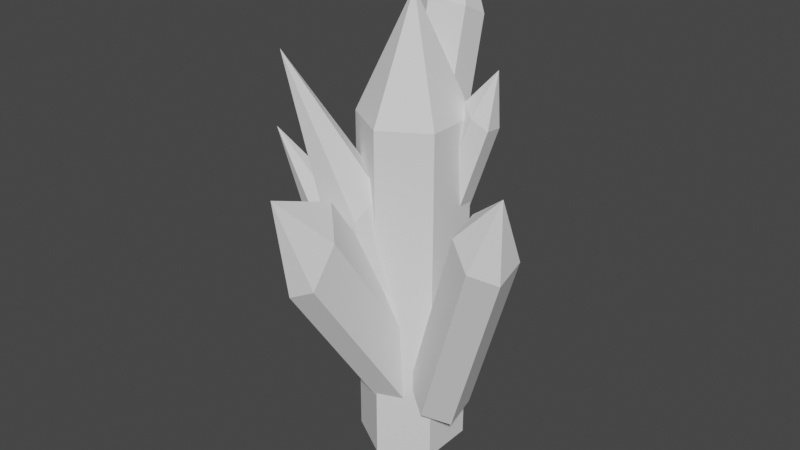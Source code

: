 # Source: Gemstone_3.blend  (saved by Blender 4.3.34; exported with 4.5.12 LTS)
import bpy
from mathutils import Matrix  # noqa: F401  (used for matrix-valued properties, if any)

bpy.ops.wm.read_factory_settings(use_empty=True)
scene = bpy.context.scene
scene.name = 'Scene'

# ---- collections
col_collection = bpy.data.collections.new('Collection'); scene.collection.children.link(col_collection)

# ---- world
world_world = bpy.data.worlds.new('World'); scene.world = world_world
world_world.use_nodes = True; world_world.node_tree.nodes.clear()
_N = world_world.node_tree.nodes; _L = world_world.node_tree.links
n0 = _N.new('ShaderNodeOutputWorld'); n0.name = 'World Output'; n0.location = (300, 300)
n1 = _N.new('ShaderNodeBackground'); n1.name = 'Background'; n1.location = (10, 300)
n1.inputs[0].default_value = (0.05088, 0.05088, 0.05088, 1.0)
_L.new(n1.outputs[0], n0.inputs[0])
n0.is_active_output = True
world_world.color = (0.05088, 0.05088, 0.05088)
world_world.use_sun_shadow = False
world_world.sun_shadow_jitter_overblur = 0.0

# ---- meshes
me_cylinder = bpy.data.meshes.new('Cylinder')
me_cylinder.from_pydata([(0.0, 0.04332, -0.08433), (0.0, 0.04332, 0.19), (0.03591, 0.02166, -0.08433), (0.03591, 0.02166, 0.19), (0.03591, -0.02166, -0.08433), (0.03591, -0.02166, 0.19), (0.0, -0.04332, -0.08433), (0.0, -0.04332, 0.19), (-0.03591, -0.02166, -0.08433), (-0.03591, -0.02166, 0.19), (-0.03591, 0.02166, -0.08433), (-0.03591, 0.02166, 0.19), (0.0, 0.0, 0.2814), (0.0187, -0.003169, -0.009427), (0.07477, -0.02829, 0.1443), (0.03609, 0.01172, -0.0185), (0.09216, -0.0134, 0.1352), (0.05436, 0.003029, -0.03607), (0.1104, -0.0221, 0.1176), (0.05524, -0.02055, -0.04457), (0.1113, -0.04568, 0.1091), (0.03785, -0.03544, -0.03549), (0.09392, -0.06057, 0.1182), (0.01958, -0.02675, -0.01792), (0.07565, -0.05187, 0.1358), (0.1096, -0.0444, 0.1721), (-0.01999, 0.002538, 0.04385), (-0.04054, -0.02129, 0.1244), (0.001506, 0.007081, 0.05867), (-0.01905, -0.01675, 0.1392), (0.01827, -0.0104, 0.05765), (-0.002285, -0.03423, 0.1382), (0.01353, -0.03242, 0.04182), (-0.007019, -0.05625, 0.1223), (-0.007962, -0.03696, 0.027), (-0.02851, -0.06079, 0.1075), (-0.02472, -0.01948, 0.02802), (-0.04527, -0.04331, 0.1085), (-0.0548, -0.07473, 0.2449), (-0.03212, 0.0007464, 0.0004224), (-0.06209, -0.01594, 0.06286), (-0.02022, 0.01557, 0.02102), (-0.05019, -0.001123, 0.08346), (-0.001593, 0.007561, 0.03642), (-0.03156, -0.009129, 0.09886), (0.005143, -0.01527, 0.03122), (-0.02483, -0.03196, 0.09366), (-0.006752, -0.03009, 0.01062), (-0.03672, -0.04678, 0.07306), (-0.02538, -0.02208, -0.004778), (-0.05535, -0.03877, 0.05766), (-0.08869, -0.04914, 0.1725), (-0.005008, 0.02475, 0.082), (0.03261, 0.03093, 0.2001), (0.006339, 0.02983, 0.07349), (0.04396, 0.03601, 0.1916), (0.0179, 0.02072, 0.06633), (0.05552, 0.02691, 0.1845), (0.01812, 0.006541, 0.06768), (0.05574, 0.01272, 0.1858), (0.006774, 0.001462, 0.07619), (0.04439, 0.007644, 0.1943), (-0.00479, 0.01057, 0.08335), (0.03283, 0.01675, 0.2015), (0.05528, 0.02365, 0.2278), (-0.006143, 0.02497, 0.06212), (-0.009017, 0.07137, 0.2446), (0.01911, 0.01277, 0.06927), (0.01624, 0.05917, 0.2518), (0.01718, -0.00714, 0.07943), (0.01431, 0.03926, 0.2619), (-0.009993, -0.01485, 0.08245), (-0.01287, 0.03155, 0.265), (-0.03525, -0.00265, 0.0753), (-0.03812, 0.04375, 0.2578), (-0.03332, 0.01726, 0.06514), (-0.03619, 0.06366, 0.2476), (-0.0119, 0.06693, 0.3157), (0.01927, -0.001451, -0.01679), (0.008139, -0.09355, 0.1256), (0.01904, -0.02315, -0.0452), (0.007901, -0.1152, 0.09715), (6.837e-05, -0.02751, -0.05417), (-0.01107, -0.1196, 0.08817), (-0.01866, -0.01018, -0.03474), (-0.0298, -0.1023, 0.1076), (-0.01842, 0.01152, -0.006334), (-0.02956, -0.08058, 0.136), (0.0005439, 0.01588, 0.002644), (-0.01059, -0.07622, 0.145), (-0.01454, -0.1286, 0.1641)], [], [(0, 1, 3, 2), (2, 3, 5, 4), (4, 5, 7, 6), (6, 7, 9, 8), (11, 9, 12), (8, 9, 11, 10), (10, 11, 1, 0), (0, 2, 4, 6, 8, 10), (3, 1, 12), (7, 5, 12), (1, 11, 12), (9, 7, 12), (5, 3, 12), (13, 14, 16, 15), (15, 16, 18, 17), (17, 18, 20, 19), (19, 20, 22, 21), (24, 22, 25), (21, 22, 24, 23), (23, 24, 14, 13), (13, 15, 17, 19, 21, 23), (16, 14, 25), (20, 18, 25), (14, 24, 25), (22, 20, 25), (18, 16, 25), (26, 27, 29, 28), (28, 29, 31, 30), (30, 31, 33, 32), (32, 33, 35, 34), (37, 35, 38), (34, 35, 37, 36), (36, 37, 27, 26), (26, 28, 30, 32, 34, 36), (29, 27, 38), (33, 31, 38), (27, 37, 38), (35, 33, 38), (31, 29, 38), (39, 40, 42, 41), (41, 42, 44, 43), (43, 44, 46, 45), (45, 46, 48, 47), (50, 48, 51), (47, 48, 50, 49), (49, 50, 40, 39), (39, 41, 43, 45, 47, 49), (42, 40, 51), (46, 44, 51), (40, 50, 51), (48, 46, 51), (44, 42, 51), (52, 53, 55, 54), (54, 55, 57, 56), (56, 57, 59, 58), (58, 59, 61, 60), (63, 61, 64), (60, 61, 63, 62), (62, 63, 53, 52), (52, 54, 56, 58, 60, 62), (55, 53, 64), (59, 57, 64), (53, 63, 64), (61, 59, 64), (57, 55, 64), (65, 66, 68, 67), (67, 68, 70, 69), (69, 70, 72, 71), (71, 72, 74, 73), (76, 74, 77), (73, 74, 76, 75), (75, 76, 66, 65), (65, 67, 69, 71, 73, 75), (68, 66, 77), (72, 70, 77), (66, 76, 77), (74, 72, 77), (70, 68, 77), (78, 79, 81, 80), (80, 81, 83, 82), (82, 83, 85, 84), (84, 85, 87, 86), (89, 87, 90), (86, 87, 89, 88), (88, 89, 79, 78), (78, 80, 82, 84, 86, 88), (81, 79, 90), (85, 83, 90), (79, 89, 90), (87, 85, 90), (83, 81, 90)])
_uv = me_cylinder.uv_layers.new(name='UVMap')
_uv.uv.foreach_set('vector', [1.0, 0.5, 1.0, 1.0, 0.8333, 1.0, 0.8333, 0.5, 0.8333, 0.5, 0.8333, 1.0, 0.6667, 1.0, 0.6667, 0.5, 0.6667, 0.5, 0.6667, 1.0, 0.5, 1.0, 0.5, 0.5, 0.5, 0.5, 0.5, 1.0, 0.3333, 1.0, 0.3333, 0.5, 0.1667, 1.0, 0.3333, 1.0, 0.1667, 1.0, 0.3333, 0.5, 0.3333, 1.0, 0.1667, 1.0, 0.1667, 0.5, 0.1667, 0.5, 0.1667, 1.0, -8.941e-08, 1.0, -8.941e-08, 0.5, 0.75, 0.49, 0.9578, 0.37, 0.9578, 0.13, 0.75, 0.01, 0.5422, 0.13, 0.5422, 0.37, 0.8333, 1.0, 1.0, 1.0, 0.8333, 1.0, 0.5, 1.0, 0.6667, 1.0, 0.5, 1.0, -8.941e-08, 1.0, 0.1667, 1.0, -8.941e-08, 1.0, 0.3333, 1.0, 0.5, 1.0, 0.3333, 1.0, 0.6667, 1.0, 0.8333, 1.0, 0.6667, 1.0, 1.0, 0.6747, 1.0, 1.0, 0.8333, 1.0, 0.8333, 0.6747, 0.8333, 0.6747, 0.8333, 1.0, 0.6667, 1.0, 0.6667, 0.6747, 0.6667, 0.6747, 0.6667, 1.0, 0.5, 1.0, 0.5, 0.6747, 0.5, 0.6747, 0.5, 1.0, 0.3333, 1.0, 0.3333, 0.6747, 0.1667, 1.0, 0.3333, 1.0, 0.1883, 1.0, 0.3333, 0.6747, 0.3333, 1.0, 0.1667, 1.0, 0.1667, 0.6747, 0.1667, 0.6747, 0.1667, 1.0, -8.941e-08, 1.0, -8.941e-08, 0.6747, 0.75, 0.49, 0.9578, 0.37, 0.9578, 0.13, 0.75, 0.01, 0.5422, 0.13, 0.5422, 0.37, 0.8333, 1.0, 1.0, 1.0, 0.8549, 1.0, 0.5, 1.0, 0.6667, 1.0, 0.5216, 1.0, -8.941e-08, 1.0, 0.1667, 1.0, 0.0216, 1.0, 0.3333, 1.0, 0.5, 1.0, 0.3549, 1.0, 0.6667, 1.0, 0.8333, 1.0, 0.6883, 1.0, 1.0, 0.5, 1.0, 1.0, 0.8333, 1.0, 0.8333, 0.5, 0.8333, 0.5, 0.8333, 1.0, 0.6667, 1.0, 0.6667, 0.5, 0.6667, 0.5, 0.6667, 1.0, 0.5, 1.0, 0.5, 0.5, 0.5, 0.5, 0.5, 1.0, 0.3333, 1.0, 0.3333, 0.5, 0.1667, 1.0, 0.3333, 1.0, 0.1667, 1.0, 0.3333, 0.5, 0.3333, 1.0, 0.1667, 1.0, 0.1667, 0.5, 0.1667, 0.5, 0.1667, 1.0, -8.941e-08, 1.0, -8.941e-08, 0.5, 0.75, 0.49, 0.9578, 0.37, 0.9578, 0.13, 0.75, 0.01, 0.5422, 0.13, 0.5422, 0.37, 0.8333, 1.0, 1.0, 1.0, 0.8333, 1.0, 0.5, 1.0, 0.6667, 1.0, 0.5, 1.0, -8.941e-08, 1.0, 0.1667, 1.0, -8.941e-08, 1.0, 0.3333, 1.0, 0.5, 1.0, 0.3333, 1.0, 0.6667, 1.0, 0.8333, 1.0, 0.6667, 1.0, 1.0, 0.5, 1.0, 1.0, 0.8333, 1.0, 0.8333, 0.5, 0.8333, 0.5, 0.8333, 1.0, 0.6667, 1.0, 0.6667, 0.5, 0.6667, 0.5, 0.6667, 1.0, 0.5, 1.0, 0.5, 0.5, 0.5, 0.5, 0.5, 1.0, 0.3333, 1.0, 0.3333, 0.5, 0.1667, 1.0, 0.3333, 1.0, 0.1667, 1.0, 0.3333, 0.5, 0.3333, 1.0, 0.1667, 1.0, 0.1667, 0.5, 0.1667, 0.5, 0.1667, 1.0, -8.941e-08, 1.0, -8.941e-08, 0.5, 0.75, 0.49, 0.9578, 0.37, 0.9578, 0.13, 0.75, 0.01, 0.5422, 0.13, 0.5422, 0.37, 0.8333, 1.0, 1.0, 1.0, 0.8333, 1.0, 0.5, 1.0, 0.6667, 1.0, 0.5, 1.0, -8.941e-08, 1.0, 0.1667, 1.0, -8.941e-08, 1.0, 0.3333, 1.0, 0.5, 1.0, 0.3333, 1.0, 0.6667, 1.0, 0.8333, 1.0, 0.6667, 1.0, 1.0, 0.6747, 1.0, 1.0, 0.8333, 1.0, 0.8333, 0.6747, 0.8333, 0.6747, 0.8333, 1.0, 0.6667, 1.0, 0.6667, 0.6747, 0.6667, 0.6747, 0.6667, 1.0, 0.5, 1.0, 0.5, 0.6747, 0.5, 0.6747, 0.5, 1.0, 0.3333, 1.0, 0.3333, 0.6747, 0.1667, 1.0, 0.3333, 1.0, 0.1883, 1.0, 0.3333, 0.6747, 0.3333, 1.0, 0.1667, 1.0, 0.1667, 0.6747, 0.1667, 0.6747, 0.1667, 1.0, -8.941e-08, 1.0, -8.941e-08, 0.6747, 0.75, 0.49, 0.9578, 0.37, 0.9578, 0.13, 0.75, 0.01, 0.5422, 0.13, 0.5422, 0.37, 0.8333, 1.0, 1.0, 1.0, 0.8549, 1.0, 0.5, 1.0, 0.6667, 1.0, 0.5216, 1.0, -8.941e-08, 1.0, 0.1667, 1.0, 0.0216, 1.0, 0.3333, 1.0, 0.5, 1.0, 0.3549, 1.0, 0.6667, 1.0, 0.8333, 1.0, 0.6883, 1.0, 1.0, 0.5, 1.0, 1.0, 0.8333, 1.0, 0.8333, 0.5, 0.8333, 0.5, 0.8333, 1.0, 0.6667, 1.0, 0.6667, 0.5, 0.6667, 0.5, 0.6667, 1.0, 0.5, 1.0, 0.5, 0.5, 0.5, 0.5, 0.5, 1.0, 0.3333, 1.0, 0.3333, 0.5, 0.1667, 1.0, 0.3333, 1.0, 0.1667, 1.0, 0.3333, 0.5, 0.3333, 1.0, 0.1667, 1.0, 0.1667, 0.5, 0.1667, 0.5, 0.1667, 1.0, -8.941e-08, 1.0, -8.941e-08, 0.5, 0.75, 0.49, 0.9578, 0.37, 0.9578, 0.13, 0.75, 0.01, 0.5422, 0.13, 0.5422, 0.37, 0.8333, 1.0, 1.0, 1.0, 0.8333, 1.0, 0.5, 1.0, 0.6667, 1.0, 0.5, 1.0, -8.941e-08, 1.0, 0.1667, 1.0, -8.941e-08, 1.0, 0.3333, 1.0, 0.5, 1.0, 0.3333, 1.0, 0.6667, 1.0, 0.8333, 1.0, 0.6667, 1.0, 1.0, 0.5, 1.0, 1.0, 0.8333, 1.0, 0.8333, 0.5, 0.8333, 0.5, 0.8333, 1.0, 0.6667, 1.0, 0.6667, 0.5, 0.6667, 0.5, 0.6667, 1.0, 0.5, 1.0, 0.5, 0.5, 0.5, 0.5, 0.5, 1.0, 0.3333, 1.0, 0.3333, 0.5, 0.1667, 1.0, 0.3333, 1.0, 0.1667, 1.0, 0.3333, 0.5, 0.3333, 1.0, 0.1667, 1.0, 0.1667, 0.5, 0.1667, 0.5, 0.1667, 1.0, -8.941e-08, 1.0, -8.941e-08, 0.5, 0.75, 0.49, 0.9578, 0.37, 0.9578, 0.13, 0.75, 0.01, 0.5422, 0.13, 0.5422, 0.37, 0.8333, 1.0, 1.0, 1.0, 0.8333, 1.0, 0.5, 1.0, 0.6667, 1.0, 0.5, 1.0, -8.941e-08, 1.0, 0.1667, 1.0, -8.941e-08, 1.0, 0.3333, 1.0, 0.5, 1.0, 0.3333, 1.0, 0.6667, 1.0, 0.8333, 1.0, 0.6667, 1.0])
me_cylinder.update()

# ---- objects
ob_gemstone_3 = bpy.data.objects.new('Gemstone_3', me_cylinder)

# ---- transforms, parenting, visibility, modifiers, constraints
ob_gemstone_3.location = (0.0, 0.0, 0.0)

# ---- collection membership
col_collection.objects.link(ob_gemstone_3)

# ---- scene / render settings (as saved in the file)
scene.frame_start = 1; scene.frame_end = 250; scene.frame_set(1)
scene.render.engine = 'BLENDER_EEVEE_NEXT'
scene.cycles.sampling_pattern = 'TABULATED_SOBOL'
scene.cycles.use_light_tree = False
scene.view_settings.view_transform = 'Filmic'
bpy.context.view_layer.update()

# ---- added for rendering (the .blend has no active camera and no usable light): camera, sun
cam_auto = bpy.data.cameras.new('AutoCamera')
cam_auto.lens = 50.0
cam_auto.sensor_width = 36.0
cam_auto.clip_end = 1000.0
ob_auto_camera = bpy.data.objects.new('AutoCamera', cam_auto)
scene.collection.objects.link(ob_auto_camera)
ob_auto_camera.location = (0.464578, -0.572552, 0.478282)
ob_auto_camera.rotation_euler = (1.09748, -7.21219e-08, 0.694738)
scene.camera = ob_auto_camera
light_auto_sun = bpy.data.lights.new('AutoSun', 'SUN')
light_auto_sun.energy = 3.0
light_auto_sun.angle = 0.0523599
ob_auto_sun = bpy.data.objects.new('AutoSun', light_auto_sun)
scene.collection.objects.link(ob_auto_sun)
ob_auto_sun.rotation_euler = (0.872665, 0.174533, 0.523599)
bpy.context.view_layer.update()
